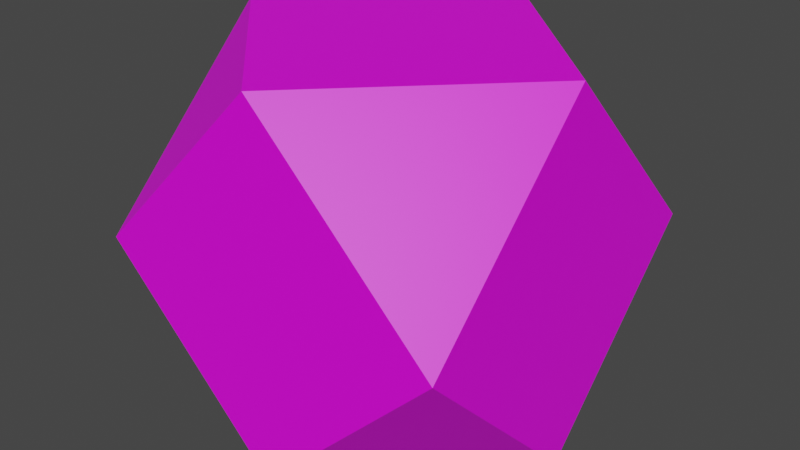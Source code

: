 # Source: Tile1_B.blend  (saved by Blender 3.4.6; exported with 4.5.12 LTS)
import bpy
from mathutils import Matrix  # noqa: F401  (used for matrix-valued properties, if any)

bpy.ops.wm.read_factory_settings(use_empty=True)
scene = bpy.context.scene
scene.name = 'Scene'

# ---- collections
col_collection = bpy.data.collections.new('Collection'); scene.collection.children.link(col_collection)
col_tileset = bpy.data.collections.new('Tileset'); col_collection.children.link(col_tileset)
col_standard_tiles = bpy.data.collections.new('Standard Tiles'); col_tileset.children.link(col_standard_tiles)
col_special_tiles = bpy.data.collections.new('Special Tiles'); col_tileset.children.link(col_special_tiles)

# ---- images (referenced by path relative to the original .blend; pixels are not part of the script)
import os
ASSET_DIR = os.environ.get("B2B_ASSET_DIR", "")  # directory of the original .blend (textures are referenced by path, not embedded)
HERE = os.path.dirname(os.path.abspath(__file__))  # packed textures are extracted next to this script under _unpacked/

def load_image(name, relpath, width, height, colorspace="sRGB"):
    """Load a texture the original file referenced (path relative to the .blend, or extracted next to this script)."""
    p = next((c for c in (os.path.join(HERE, relpath), os.path.join(ASSET_DIR, relpath)) if relpath and os.path.exists(c)), "")
    if p:
        img = bpy.data.images.load(p, check_existing=True)
        img.name = name
    else:  # same state as the original file: an image datablock whose file is absent (Cycles renders it pink)
        img = bpy.data.images.new(name, width, height)
        img.source = "FILE"
        img.filepath = "//" + (relpath or name)
    img.colorspace_settings.name = colorspace
    return img
img_tile1_b_png = load_image('Tile1_B.png', 'Tile1_B.png', 1024, 1024, 'sRGB')

# ---- materials (node trees are filled in below, after node groups)
mat_material_001 = bpy.data.materials.new('Material.001')
mat_material_001.alpha_threshold = 0.0
mat_material_001.use_transparent_shadow = False
mat_material_001.roughness = 0.5
mat_material_001.line_color = (0.0, 0.0, 0.0, 1.0)

# ---- material node trees
mat_material_001.use_nodes = True; mat_material_001.node_tree.nodes.clear()
_N = mat_material_001.node_tree.nodes; _L = mat_material_001.node_tree.links
n0 = _N.new('ShaderNodeOutputMaterial'); n0.name = 'Material Output'; n0.location = (300, 300)
n1 = _N.new('ShaderNodeBsdfPrincipled'); n1.name = 'Principled BSDF'; n1.location = (10, 300)
n1.distribution = 'GGX'
n1.subsurface_method = 'RANDOM_WALK_SKIN'
n1.inputs[3].default_value = 1.45
n1.inputs[27].default_value = (0.0, 0.0, 0.0, 1.0)
n1.inputs[28].default_value = 1.0
n2 = _N.new('ShaderNodeTexImage'); n2.name = 'Image Texture'; n2.location = (-280, 275)
n2.image = img_tile1_b_png
_L.new(n1.outputs[0], n0.inputs[0])
_L.new(n2.outputs[0], n1.inputs[0])
n0.is_active_output = True

# ---- world
world_world = bpy.data.worlds.new('World'); scene.world = world_world
world_world.use_nodes = True; world_world.node_tree.nodes.clear()
_N = world_world.node_tree.nodes; _L = world_world.node_tree.links
n0 = _N.new('ShaderNodeOutputWorld'); n0.name = 'World Output'; n0.location = (300, 300)
n1 = _N.new('ShaderNodeBackground'); n1.name = 'Background'; n1.location = (10, 300)
n1.inputs[0].default_value = (0.05088, 0.05088, 0.05088, 1.0)
_L.new(n1.outputs[0], n0.inputs[0])
n0.is_active_output = True
world_world.color = (0.05088, 0.05088, 0.05088)
world_world.use_sun_shadow = False
world_world.sun_shadow_jitter_overblur = 0.0

# ---- meshes
me_cube_011 = bpy.data.meshes.new('Cube.011')
me_cube_011.from_pydata([(0.0, -1.0, -1.0), (-1.0, -1.0, 0.0), (-1.0, 0.0, -1.0), (0.0, -1.0, 1.0), (-1.0, 0.0, 1.0), (-1.0, -1.0, 0.0), (-1.0, 0.0, -1.0), (-1.0, 1.0, 0.0), (0.0, 1.0, -1.0), (0.0, 1.0, 1.0), (-1.0, 1.0, 0.0), (-1.0, 0.0, 1.0), (1.0, 0.0, -1.0), (1.0, -1.0, 0.0), (0.0, -1.0, -1.0), (0.0, -1.0, 1.0), (1.0, -1.0, 0.0), (1.0, 0.0, 1.0), (0.0, 1.0, -1.0), (1.0, 1.0, 0.0), (1.0, 0.0, -1.0), (1.0, 0.0, 1.0), (1.0, 1.0, 0.0), (0.0, 1.0, 1.0)], [], [(14, 13, 16, 15, 3, 5, 1, 0), (20, 19, 22, 21, 17, 16, 13, 12), (21, 23, 9, 11, 4, 3, 15, 17), (2, 1, 5, 4, 11, 10, 7, 6), (8, 7, 10, 9, 23, 22, 19, 18), (0, 1, 2), (3, 4, 5), (6, 7, 8), (9, 10, 11), (12, 13, 14), (15, 16, 17), (18, 19, 20), (21, 22, 23), (6, 8, 18, 20, 12, 14, 0, 2)])
_uv = me_cube_011.uv_layers.new(name='UVMap')
_uv.uv.foreach_set('vector', [0.232, 0.4746, 0.4641, 0.6386, 0.4641, 0.6386, 0.232, 0.8027, 0.232, 0.8027, 0.0, 0.6386, 0.0, 0.6386, 0.232, 0.4746, 1.0, 0.3359, 0.866, 0.5253, 0.866, 0.5253, 0.4641, 0.5253, 0.4641, 0.5253, 0.5981, 0.3359, 0.5981, 0.3359, 1.0, 0.3359, 0.0, 0.6386, 0.232, 0.4746, 0.232, 0.4746, 0.4641, 0.6386, 0.4641, 0.6386, 0.232, 0.8027, 0.232, 0.8027, 0.0, 0.6386, 1.0, 0.1465, 0.866, 0.3359, 0.866, 0.3359, 0.4641, 0.3359, 0.4641, 0.3359, 0.5981, 0.1465, 0.5981, 0.1465, 1.0, 0.1465, 0.232, 0.1465, 0.4641, 0.3105, 0.4641, 0.3105, 0.232, 0.4746, 0.232, 0.4746, 0.0, 0.3105, 0.0, 0.3105, 0.232, 0.1465, 0.232, 0.4746, 0.0, 0.6386, 0.0, 0.4746, 0.232, 0.8027, 0.0, 0.8027, 0.0, 0.6386, 0.4641, 0.1465, 0.4641, 0.3105, 0.232, 0.1465, 0.232, 0.4746, 0.4641, 0.3105, 0.4641, 0.4746, 0.4641, 0.4746, 0.4641, 0.6386, 0.232, 0.4746, 0.232, 0.8027, 0.4641, 0.6386, 0.4641, 0.8027, 0.232, 0.1465, 0.0, 0.3105, 0.0, 0.1465, 0.0, 0.4746, 0.0, 0.3105, 0.232, 0.4746, 0.0, 0.3105, 0.232, 0.1465, 0.232, 0.1465, 0.4641, 0.3105, 0.4641, 0.3105, 0.232, 0.4746, 0.232, 0.4746, 0.0, 0.3105])
me_cube_011.materials.append(mat_material_001)
me_cube_011.update()

# ---- objects
ob_cube = bpy.data.objects.new('Cube', me_cube_011)

# ---- transforms, parenting, visibility, modifiers, constraints
ob_cube.location = (0.1554, 1.0, 0.7295)

# ---- collection membership
col_collection.objects.link(ob_cube)

# ---- scene / render settings (as saved in the file)
scene.frame_start = 1; scene.frame_end = 250; scene.frame_set(1)
scene.render.engine = 'BLENDER_EEVEE_NEXT'
scene.cycles.sampling_pattern = 'TABULATED_SOBOL'
scene.cycles.use_light_tree = False
scene.view_settings.view_transform = 'Filmic'
bpy.context.view_layer.update()

# ---- added for rendering (the .blend has no active camera and no usable light): camera, sun
cam_auto = bpy.data.cameras.new('AutoCamera')
cam_auto.lens = 50.0
cam_auto.sensor_width = 36.0
cam_auto.clip_end = 1000.0
ob_auto_camera = bpy.data.objects.new('AutoCamera', cam_auto)
scene.collection.objects.link(ob_auto_camera)
ob_auto_camera.location = (3.3605, -2.84603, 3.29353)
ob_auto_camera.rotation_euler = (1.09748, -7.21219e-08, 0.694738)
scene.camera = ob_auto_camera
light_auto_sun = bpy.data.lights.new('AutoSun', 'SUN')
light_auto_sun.energy = 3.0
light_auto_sun.angle = 0.0523599
ob_auto_sun = bpy.data.objects.new('AutoSun', light_auto_sun)
scene.collection.objects.link(ob_auto_sun)
ob_auto_sun.rotation_euler = (0.872665, 0.174533, 0.523599)
bpy.context.view_layer.update()
